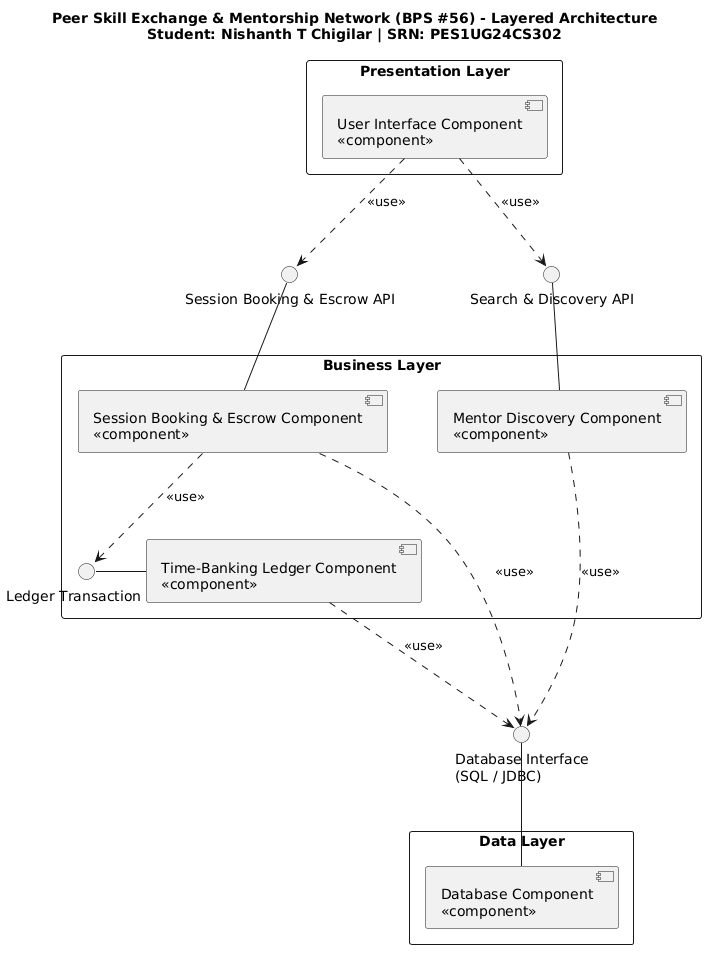

The diagram above was rendered by PlantUML. Its source (embedded in the PNG):
@startuml
skinparam componentStyle uml2
skinparam backgroundColor #FFFFFF
skinparam packageStyle rectangle
skinparam shadowing false
skinparam ranksep 70
skinparam nodesep 50

title Peer Skill Exchange & Mentorship Network (BPS #56) - Layered Architecture\nStudent: Nishanth T Chigilar | SRN: PES1UG24CS302

package "Presentation Layer" {
  [User Interface Component\n<<component>>] as UI
}

' Interfaces between Presentation & Business Layers
interface "Search & Discovery API" as IF_Search
interface "Session Booking & Escrow API" as IF_Booking

package "Business Layer" {
  [Mentor Discovery Component\n<<component>>] as SearchComp
  [Session Booking & Escrow Component\n<<component>>] as BookingComp
  interface "Ledger Transaction API" as IF_Ledger
  [Time-Banking Ledger Component\n<<component>>] as LedgerComp
}

' Interface between Business & Data Layers
interface "Database Interface\n(SQL / JDBC)" as IF_DB

package "Data Layer" {
  [Database Component\n<<component>>] as DB
}

' Provided Interfaces (Solid Lines)
SearchComp -up- IF_Search
BookingComp -up- IF_Booking
LedgerComp -left- IF_Ledger
DB -up- IF_DB

' Required Interfaces (Dashed Use Arrows)
UI ..> IF_Search : <<use>>
UI ..> IF_Booking : <<use>>
BookingComp ..> IF_Ledger : <<use>>

SearchComp ..> IF_DB : <<use>>
BookingComp ..> IF_DB : <<use>>
LedgerComp ..> IF_DB : <<use>>
@enduml